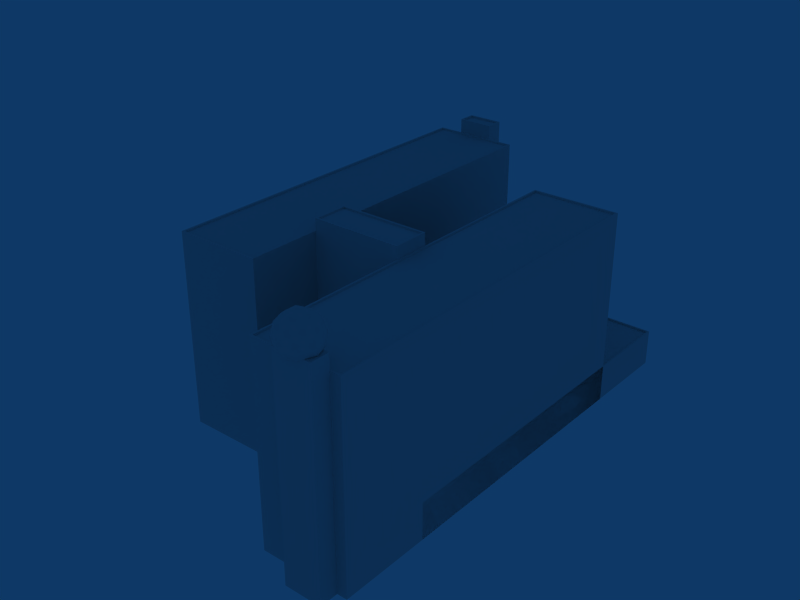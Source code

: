 # Source: ebbr_building_ref_122.blend  (saved by Blender 2.79.0; exported with 4.5.12 LTS)
import bpy
from mathutils import Matrix  # noqa: F401  (used for matrix-valued properties, if any)

bpy.ops.wm.read_factory_settings(use_empty=True)
scene = bpy.context.scene
scene.name = 'Scene'

# ---- collections
col_collection_1 = bpy.data.collections.new('Collection 1'); scene.collection.children.link(col_collection_1)

# ---- materials (node trees are filled in below, after node groups)
mat_material = bpy.data.materials.new('Material')
mat_material.alpha_threshold = 0.0
mat_material.preview_render_type = 'FLAT'
mat_material.roughness = 0.5

# ---- material node trees

# ---- world
world_world = bpy.data.worlds.new('World'); scene.world = world_world
world_world.color = (0.05656, 0.2208, 0.4)
world_world.use_sun_shadow = False
world_world.sun_shadow_jitter_overblur = 0.0
world_world.cycles.sampling_method = 'NONE'
world_world.cycles.sample_map_resolution = 256

# ---- meshes
me_cube_002 = bpy.data.meshes.new('Cube.002')
me_cube_002.from_pydata([(44.81, 35.14, -1.0), (47.81, 35.14, -1.0), (47.81, 29.14, -1.0), (44.81, 29.14, -1.0), (44.81, 35.14, 33.37), (47.81, 35.14, 33.37), (47.81, 29.14, 33.37), (44.81, 29.14, 33.37), (44.81, 36.75, -1.0), (44.81, 22.25, -1.0), (-15.19, 22.25, -1.0), (-15.19, 36.75, -1.0), (44.81, 36.75, 31.0), (44.81, 22.25, 31.0), (-15.19, 22.25, 31.0), (-15.19, 36.75, 31.0), (44.51, 36.45, 31.0), (-14.88, 36.45, 31.0), (-14.88, 22.55, 31.0), (44.51, 22.55, 31.0), (44.51, 36.45, 30.7), (44.51, 22.55, 30.7), (-14.88, 22.55, 30.7), (-14.88, 36.45, 30.7), (46.31, 32.14, 31.99), (48.0, 34.47, 33.77), (49.05, 31.25, 33.77), (46.31, 29.26, 33.77), (43.57, 31.25, 33.77), (44.62, 34.47, 33.77), (49.05, 33.03, 36.65), (48.0, 29.81, 36.65), (44.62, 29.81, 36.65), (43.57, 33.03, 36.65), (46.31, 35.02, 36.65), (46.31, 32.14, 38.43), (47.31, 33.51, 32.47), (47.92, 31.62, 32.47), (48.92, 32.99, 33.52), (45.32, 33.51, 32.47), (46.31, 34.88, 33.52), (46.31, 30.45, 32.47), (47.92, 29.92, 33.52), (44.7, 31.62, 32.47), (44.7, 29.92, 33.52), (43.7, 32.99, 33.52), (45.32, 35.21, 35.21), (47.31, 35.21, 35.21), (48.92, 34.04, 35.21), (49.53, 32.14, 35.21), (48.92, 30.25, 35.21), (47.31, 29.08, 35.21), (45.32, 29.08, 35.21), (43.7, 30.25, 35.21), (43.09, 32.14, 35.21), (43.7, 34.04, 35.21), (47.92, 34.36, 36.9), (48.92, 31.29, 36.9), (46.31, 29.4, 36.9), (43.7, 31.29, 36.9), (44.7, 34.36, 36.9), (46.31, 33.84, 37.95), (47.92, 32.67, 37.95), (47.31, 30.77, 37.95), (45.32, 30.77, 37.95), (44.7, 32.67, 37.95), (-30.0, 36.75, -1.0), (30.0, 36.75, -1.0), (30.0, 7.25, -1.0), (-30.0, 7.25, -1.0), (-30.0, 36.75, 5.0), (30.0, 36.75, 5.0), (30.0, 7.25, 5.0), (-30.0, 7.25, 5.0), (-29.72, 36.45, 5.0), (-29.72, 7.551, 5.0), (29.72, 7.551, 5.0), (29.72, 36.45, 5.0), (-29.72, 36.45, 4.7), (29.72, 36.45, 4.7), (29.72, 7.551, 4.7), (-29.72, 7.551, 4.7), (-33.0, 2.87, -1.0), (-30.0, 2.87, -1.0), (-30.0, -3.13, -1.0), (-33.0, -3.13, -1.0), (-33.0, 2.87, 33.37), (-30.0, 2.87, 33.37), (-30.0, -3.13, 33.37), (-33.0, -3.13, 33.37), (-32.71, 2.574, 33.37), (-32.71, -2.834, 33.37), (-30.29, -2.834, 33.37), (-30.29, 2.574, 33.37), (-32.71, 2.574, 33.07), (-30.29, 2.574, 33.07), (-30.29, -2.834, 33.07), (-32.71, -2.834, 33.07), (30.0, 7.25, -1.0), (30.0, -7.25, -1.0), (-30.0, -7.25, -1.0), (-30.0, 7.25, -1.0), (30.0, 7.25, 31.0), (30.0, -7.25, 31.0), (-30.0, -7.25, 31.0), (-30.0, 7.25, 31.0), (29.7, 6.948, 31.0), (-29.7, 6.948, 31.0), (-29.7, -6.948, 31.0), (29.7, -6.948, 31.0), (29.7, 6.948, 30.7), (29.7, -6.948, 30.7), (-29.7, -6.948, 30.7), (-29.7, 6.948, 30.7), (11.91, 22.25, -1.0), (17.91, 22.25, -1.0), (17.91, 7.25, -1.0), (11.91, 7.25, -1.0), (11.91, 22.25, 33.0), (17.91, 22.25, 33.0), (17.91, 7.25, 33.0), (11.91, 7.25, 33.0), (12.22, 21.95, 33.0), (12.22, 7.552, 33.0), (17.61, 7.552, 33.0), (17.61, 21.95, 33.0), (17.61, 21.95, 32.7), (12.22, 21.95, 32.7), (17.61, 7.552, 32.7), (12.22, 7.552, 32.7)], [], [(4, 7, 6, 5), (0, 4, 5, 1), (1, 5, 6, 2), (2, 6, 7, 3), (4, 0, 3, 7), (8, 12, 13, 9), (9, 13, 14, 10), (10, 14, 15, 11), (12, 8, 11, 15), (12, 15, 17, 16), (15, 14, 18, 17), (14, 13, 19, 18), (13, 12, 16, 19), (19, 16, 20, 21), (18, 19, 21, 22), (17, 18, 22, 23), (16, 17, 23, 20), (20, 23, 22, 21), (38, 36, 25), (36, 38, 37), (26, 37, 38), (37, 24, 36), (40, 25, 36), (36, 39, 40), (29, 40, 39), (36, 24, 39), (42, 37, 26), (37, 42, 41), (27, 41, 42), (41, 24, 37), (44, 41, 27), (41, 44, 43), (28, 43, 44), (43, 24, 41), (45, 43, 28), (43, 45, 39), (29, 39, 45), (39, 24, 43), (47, 25, 40), (40, 46, 47), (34, 47, 46), (46, 40, 29), (49, 26, 38), (38, 48, 49), (30, 49, 48), (48, 38, 25), (51, 27, 42), (42, 50, 51), (31, 51, 50), (50, 42, 26), (53, 28, 44), (44, 52, 53), (32, 53, 52), (52, 44, 27), (55, 29, 45), (45, 54, 55), (33, 55, 54), (54, 45, 28), (56, 47, 34), (47, 56, 48), (30, 48, 56), (48, 25, 47), (57, 49, 30), (49, 57, 50), (31, 50, 57), (50, 26, 49), (58, 51, 31), (51, 58, 52), (32, 52, 58), (52, 27, 51), (59, 53, 32), (53, 59, 54), (33, 54, 59), (54, 28, 53), (60, 55, 33), (55, 60, 46), (34, 46, 60), (46, 29, 55), (62, 30, 56), (56, 61, 62), (35, 62, 61), (61, 56, 34), (63, 31, 57), (57, 62, 63), (35, 63, 62), (62, 57, 30), (64, 32, 58), (58, 63, 64), (35, 64, 63), (63, 58, 31), (65, 33, 59), (59, 64, 65), (35, 65, 64), (64, 59, 32), (61, 34, 60), (60, 65, 61), (35, 61, 65), (65, 60, 33), (66, 70, 71, 67), (67, 71, 72, 68), (68, 72, 73, 69), (70, 66, 69, 73), (70, 73, 75, 74), (73, 72, 76, 75), (72, 71, 77, 76), (71, 70, 74, 77), (77, 74, 78, 79), (76, 77, 79, 80), (75, 76, 80, 81), (74, 75, 81, 78), (78, 81, 80, 79), (82, 86, 87, 83), (83, 87, 88, 84), (84, 88, 89, 85), (86, 82, 85, 89), (86, 89, 91, 90), (89, 88, 92, 91), (88, 87, 93, 92), (87, 86, 90, 93), (93, 90, 94, 95), (92, 93, 95, 96), (91, 92, 96, 97), (90, 91, 97, 94), (94, 97, 96, 95), (98, 102, 103, 99), (99, 103, 104, 100), (100, 104, 105, 101), (102, 98, 101, 105), (102, 105, 107, 106), (105, 104, 108, 107), (104, 103, 109, 108), (103, 102, 106, 109), (109, 106, 110, 111), (108, 109, 111, 112), (107, 108, 112, 113), (106, 107, 113, 110), (110, 113, 112, 111), (114, 118, 119, 115), (115, 119, 120, 116), (116, 120, 121, 117), (118, 114, 117, 121), (118, 121, 123, 122), (121, 120, 124, 123), (120, 119, 125, 124), (119, 118, 122, 125), (125, 122, 127, 126), (124, 125, 126, 128), (123, 124, 128, 129), (122, 123, 129, 127), (127, 129, 128, 126)])
me_cube_002.polygons.foreach_set('use_smooth', [0, 0, 0, 0, 0, 0, 0, 0, 0, 0, 0, 0, 0, 0, 0, 0, 0, 0, 1, 1, 1, 1, 1, 1, 1, 1, 1, 1, 1, 1, 1, 1, 1, 1, 1, 1, 1, 1, 1, 1, 1, 1, 1, 1, 1, 1, 1, 1, 1, 1, 1, 1, 1, 1, 1, 1, 1, 1, 1, 1, 1, 1, 1, 1, 1, 1, 1, 1, 1, 1, 1, 1, 1, 1, 1, 1, 1, 1, 1, 1, 1, 1, 1, 1, 1, 1, 1, 1, 1, 1, 1, 1, 1, 1, 1, 1, 1, 1, 0, 0, 0, 0, 0, 0, 0, 0, 0, 0, 0, 0, 0, 0, 0, 0, 0, 0, 0, 0, 0, 0, 0, 0, 0, 0, 0, 0, 0, 0, 0, 0, 0, 0, 0, 0, 0, 0, 0, 0, 0, 0, 0, 0, 0, 0, 0, 0, 0, 0, 0, 0])
_uv = me_cube_002.uv_layers.new(name='UVTex')
_uv.uv.foreach_set('vector', [0.2812, 0.2812, 0.4688, 0.2812, 0.4688, 0.4688, 0.2812, 0.4688, 0.2812, 0.03125, 0.4688, 0.03125, 0.4688, 0.2188, 0.2812, 0.2188, 0.2812, 0.03125, 0.4688, 0.03125, 0.4688, 0.2188, 0.2812, 0.2188, 0.2812, 0.03125, 0.4688, 0.03125, 0.4688, 0.2188, 0.2812, 0.2188, 0.2812, 0.03125, 0.4688, 0.03125, 0.4688, 0.2188, 0.2812, 0.2188, 0.2812, 0.03125, 0.4688, 0.03125, 0.4688, 0.2188, 0.2812, 0.2188, 0.2812, 0.03125, 0.4688, 0.03125, 0.4688, 0.2188, 0.2812, 0.2188, 0.2812, 0.03125, 0.4688, 0.03125, 0.4688, 0.2188, 0.2812, 0.2188, 0.2812, 0.03125, 0.4688, 0.03125, 0.4688, 0.2188, 0.2812, 0.2188, 0.2812, 0.03125, 0.4688, 0.03125, 0.4688, 0.2188, 0.2812, 0.2188, 0.2812, 0.03125, 0.4688, 0.03125, 0.4688, 0.2188, 0.2812, 0.2188, 0.2812, 0.03125, 0.4688, 0.03125, 0.4688, 0.2188, 0.2812, 0.2188, 0.2812, 0.03125, 0.4688, 0.03125, 0.4688, 0.2188, 0.2812, 0.2188, 0.2812, 0.03125, 0.4688, 0.03125, 0.4688, 0.2188, 0.2812, 0.2188, 0.2812, 0.03125, 0.4688, 0.03125, 0.4688, 0.2188, 0.2812, 0.2188, 0.2812, 0.03125, 0.4688, 0.03125, 0.4688, 0.2188, 0.2812, 0.2188, 0.2812, 0.03125, 0.4688, 0.03125, 0.4688, 0.2188, 0.2812, 0.2188, 0.2812, 0.2812, 0.4688, 0.2812, 0.4688, 0.4688, 0.2812, 0.4688, 0.2812, 0.03125, 0.4688, 0.03125, 0.4688, 0.2188, 0.2812, 0.03125, 0.4688, 0.03125, 0.4688, 0.2188, 0.2812, 0.03125, 0.4688, 0.03125, 0.4688, 0.2188, 0.2812, 0.03125, 0.4688, 0.03125, 0.4688, 0.2188, 0.2812, 0.03125, 0.4688, 0.03125, 0.4688, 0.2188, 0.2812, 0.03125, 0.4688, 0.03125, 0.4688, 0.2188, 0.2812, 0.03125, 0.4688, 0.03125, 0.4688, 0.2188, 0.2812, 0.03125, 0.4688, 0.03125, 0.4688, 0.2188, 0.2812, 0.03125, 0.4688, 0.03125, 0.4688, 0.2188, 0.2812, 0.03125, 0.4688, 0.03125, 0.4688, 0.2188, 0.2812, 0.03125, 0.4688, 0.03125, 0.4688, 0.2188, 0.2812, 0.03125, 0.4688, 0.03125, 0.4688, 0.2188, 0.2812, 0.03125, 0.4688, 0.03125, 0.4688, 0.2188, 0.2812, 0.03125, 0.4688, 0.03125, 0.4688, 0.2188, 0.2812, 0.03125, 0.4688, 0.03125, 0.4688, 0.2188, 0.2812, 0.03125, 0.4688, 0.03125, 0.4688, 0.2188, 0.2812, 0.03125, 0.4688, 0.03125, 0.4688, 0.2188, 0.2812, 0.03125, 0.4688, 0.03125, 0.4688, 0.2188, 0.2812, 0.03125, 0.4688, 0.03125, 0.4688, 0.2188, 0.2812, 0.03125, 0.4688, 0.03125, 0.4688, 0.2188, 0.2812, 0.03125, 0.4688, 0.03125, 0.4688, 0.2188, 0.2812, 0.03125, 0.4688, 0.03125, 0.4688, 0.2188, 0.2812, 0.03125, 0.4688, 0.03125, 0.4688, 0.2188, 0.2812, 0.03125, 0.4688, 0.03125, 0.4688, 0.2188, 0.2812, 0.03125, 0.4688, 0.03125, 0.4688, 0.2188, 0.2812, 0.03125, 0.4688, 0.03125, 0.4688, 0.2188, 0.2812, 0.03125, 0.4688, 0.03125, 0.4688, 0.2188, 0.2812, 0.03125, 0.4688, 0.03125, 0.4688, 0.2188, 0.2812, 0.03125, 0.4688, 0.03125, 0.4688, 0.2188, 0.2812, 0.03125, 0.4688, 0.03125, 0.4688, 0.2188, 0.2812, 0.03125, 0.4688, 0.03125, 0.4688, 0.2188, 0.2812, 0.03125, 0.4688, 0.03125, 0.4688, 0.2188, 0.2812, 0.03125, 0.4688, 0.03125, 0.4688, 0.2188, 0.2812, 0.03125, 0.4688, 0.03125, 0.4688, 0.2188, 0.2812, 0.03125, 0.4688, 0.03125, 0.4688, 0.2188, 0.2812, 0.03125, 0.4688, 0.03125, 0.4688, 0.2188, 0.2812, 0.03125, 0.4688, 0.03125, 0.4688, 0.2188, 0.2812, 0.03125, 0.4688, 0.03125, 0.4688, 0.2188, 0.2812, 0.03125, 0.4688, 0.03125, 0.4688, 0.2188, 0.2812, 0.03125, 0.4688, 0.03125, 0.4688, 0.2188, 0.2812, 0.03125, 0.4688, 0.03125, 0.4688, 0.2188, 0.2812, 0.03125, 0.4688, 0.03125, 0.4688, 0.2188, 0.2812, 0.03125, 0.4688, 0.03125, 0.4688, 0.2188, 0.2812, 0.03125, 0.4688, 0.03125, 0.4688, 0.2188, 0.2812, 0.03125, 0.4688, 0.03125, 0.4688, 0.2188, 0.2812, 0.03125, 0.4688, 0.03125, 0.4688, 0.2188, 0.2812, 0.03125, 0.4688, 0.03125, 0.4688, 0.2188, 0.2812, 0.03125, 0.4688, 0.03125, 0.4688, 0.2188, 0.2812, 0.03125, 0.4688, 0.03125, 0.4688, 0.2188, 0.2812, 0.03125, 0.4688, 0.03125, 0.4688, 0.2188, 0.2812, 0.03125, 0.4688, 0.03125, 0.4688, 0.2188, 0.2812, 0.03125, 0.4688, 0.03125, 0.4688, 0.2188, 0.2812, 0.03125, 0.4688, 0.03125, 0.4688, 0.2188, 0.2812, 0.03125, 0.4688, 0.03125, 0.4688, 0.2188, 0.2812, 0.03125, 0.4688, 0.03125, 0.4688, 0.2188, 0.2812, 0.03125, 0.4688, 0.03125, 0.4688, 0.2188, 0.2812, 0.03125, 0.4688, 0.03125, 0.4688, 0.2188, 0.2812, 0.03125, 0.4688, 0.03125, 0.4688, 0.2188, 0.2812, 0.03125, 0.4688, 0.03125, 0.4688, 0.2188, 0.2812, 0.03125, 0.4688, 0.03125, 0.4688, 0.2188, 0.2812, 0.03125, 0.4688, 0.03125, 0.4688, 0.2188, 0.2812, 0.03125, 0.4688, 0.03125, 0.4688, 0.2188, 0.2812, 0.03125, 0.4688, 0.03125, 0.4688, 0.2188, 0.2812, 0.03125, 0.4688, 0.03125, 0.4688, 0.2188, 0.2812, 0.03125, 0.4688, 0.03125, 0.4688, 0.2188, 0.2812, 0.03125, 0.4688, 0.03125, 0.4688, 0.2188, 0.2812, 0.03125, 0.4688, 0.03125, 0.4688, 0.2188, 0.2812, 0.03125, 0.4688, 0.03125, 0.4688, 0.2188, 0.2812, 0.03125, 0.4688, 0.03125, 0.4688, 0.2188, 0.2812, 0.03125, 0.4688, 0.03125, 0.4688, 0.2188, 0.2812, 0.03125, 0.4688, 0.03125, 0.4688, 0.2188, 0.2812, 0.03125, 0.4688, 0.03125, 0.4688, 0.2188, 0.2812, 0.03125, 0.4688, 0.03125, 0.4688, 0.2188, 0.2812, 0.03125, 0.4688, 0.03125, 0.4688, 0.2188, 0.2812, 0.03125, 0.4688, 0.03125, 0.4688, 0.2188, 0.2812, 0.03125, 0.4688, 0.03125, 0.4688, 0.2188, 0.2812, 0.03125, 0.4688, 0.03125, 0.4688, 0.2188, 0.2812, 0.03125, 0.4688, 0.03125, 0.4688, 0.2188, 0.2812, 0.03125, 0.4688, 0.03125, 0.4688, 0.2188, 0.2812, 0.03125, 0.4688, 0.03125, 0.4688, 0.2188, 0.2812, 0.03125, 0.4688, 0.03125, 0.4688, 0.2188, 0.2812, 0.2188, 0.2812, 0.03125, 0.4688, 0.03125, 0.4688, 0.2188, 0.2812, 0.2188, 0.2812, 0.03125, 0.4688, 0.03125, 0.4688, 0.2188, 0.2812, 0.2188, 0.2812, 0.03125, 0.4688, 0.03125, 0.4688, 0.2188, 0.2812, 0.2188, 0.2812, 0.03125, 0.4688, 0.03125, 0.4688, 0.2188, 0.2812, 0.2188, 0.2812, 0.03125, 0.4688, 0.03125, 0.4688, 0.2188, 0.2812, 0.2188, 0.2812, 0.03125, 0.4688, 0.03125, 0.4688, 0.2188, 0.2812, 0.2188, 0.2812, 0.03125, 0.4688, 0.03125, 0.4688, 0.2188, 0.2812, 0.2188, 0.2812, 0.03125, 0.4688, 0.03125, 0.4688, 0.2188, 0.2812, 0.2188, 0.2812, 0.03125, 0.4688, 0.03125, 0.4688, 0.2188, 0.2812, 0.2188, 0.2812, 0.03125, 0.4688, 0.03125, 0.4688, 0.2188, 0.2812, 0.2188, 0.2812, 0.03125, 0.4688, 0.03125, 0.4688, 0.2188, 0.2812, 0.2188, 0.2812, 0.2812, 0.4688, 0.2812, 0.4688, 0.4688, 0.2812, 0.4688, 0.2969, 0.04688, 0.4531, 0.04688, 0.4531, 0.2031, 0.2969, 0.2031, 0.2969, 0.04688, 0.4531, 0.04688, 0.4531, 0.2031, 0.2969, 0.2031, 0.2969, 0.04688, 0.4531, 0.04688, 0.4531, 0.2031, 0.2969, 0.2031, 0.2969, 0.04688, 0.4531, 0.04688, 0.4531, 0.2031, 0.2969, 0.2031, 0.2969, 0.04688, 0.4531, 0.04688, 0.4531, 0.2031, 0.2969, 0.2031, 0.2969, 0.04688, 0.4531, 0.04688, 0.4531, 0.2031, 0.2969, 0.2031, 0.2969, 0.04688, 0.4531, 0.04688, 0.4531, 0.2031, 0.2969, 0.2031, 0.2969, 0.04688, 0.4531, 0.04688, 0.4531, 0.2031, 0.2969, 0.2031, 0.2969, 0.04688, 0.4531, 0.04688, 0.4531, 0.2031, 0.2969, 0.2031, 0.2969, 0.04688, 0.4531, 0.04688, 0.4531, 0.2031, 0.2969, 0.2031, 0.2969, 0.04688, 0.4531, 0.04688, 0.4531, 0.2031, 0.2969, 0.2031, 0.2969, 0.04688, 0.4531, 0.04688, 0.4531, 0.2031, 0.2969, 0.2031, 0.2969, 0.2969, 0.4531, 0.2969, 0.4531, 0.4531, 0.2969, 0.4531, 0.2812, 0.03125, 0.4688, 0.03125, 0.4688, 0.2188, 0.2812, 0.2188, 0.2812, 0.03125, 0.4688, 0.03125, 0.4688, 0.2188, 0.2812, 0.2188, 0.2812, 0.03125, 0.4688, 0.03125, 0.4688, 0.2188, 0.2812, 0.2188, 0.2812, 0.03125, 0.4688, 0.03125, 0.4688, 0.2188, 0.2812, 0.2188, 0.2812, 0.03125, 0.4688, 0.03125, 0.4688, 0.2188, 0.2812, 0.2188, 0.2812, 0.03125, 0.4688, 0.03125, 0.4688, 0.2188, 0.2812, 0.2188, 0.2812, 0.03125, 0.4688, 0.03125, 0.4688, 0.2188, 0.2812, 0.2188, 0.2812, 0.03125, 0.4688, 0.03125, 0.4688, 0.2188, 0.2812, 0.2188, 0.2812, 0.03125, 0.4688, 0.03125, 0.4688, 0.2188, 0.2812, 0.2188, 0.2812, 0.03125, 0.4688, 0.03125, 0.4688, 0.2188, 0.2812, 0.2188, 0.2812, 0.03125, 0.4688, 0.03125, 0.4688, 0.2188, 0.2812, 0.2188, 0.2812, 0.03125, 0.4688, 0.03125, 0.4688, 0.2188, 0.2812, 0.2188, 0.2812, 0.2812, 0.4688, 0.2812, 0.4688, 0.4688, 0.2812, 0.4688, 0.5312, 0.03125, 0.7188, 0.03125, 0.7188, 0.2188, 0.5312, 0.2188, 0.5312, 0.03125, 0.7188, 0.03125, 0.7188, 0.2188, 0.5312, 0.2188, 0.5312, 0.03125, 0.7188, 0.03125, 0.7188, 0.2188, 0.5312, 0.2188, 0.5312, 0.03125, 0.7188, 0.03125, 0.7188, 0.2188, 0.5312, 0.2188, 0.5312, 0.03125, 0.7188, 0.03125, 0.7188, 0.2188, 0.5312, 0.2188, 0.5312, 0.03125, 0.7188, 0.03125, 0.7188, 0.2188, 0.5312, 0.2188, 0.5312, 0.03125, 0.7188, 0.03125, 0.7188, 0.2188, 0.5312, 0.2188, 0.5312, 0.03125, 0.7188, 0.03125, 0.7188, 0.2188, 0.5312, 0.2188, 0.5312, 0.03125, 0.7188, 0.03125, 0.7188, 0.2188, 0.5312, 0.2188, 0.5312, 0.03125, 0.7188, 0.03125, 0.7188, 0.2188, 0.5312, 0.2188, 0.5312, 0.03125, 0.7188, 0.03125, 0.7188, 0.2188, 0.5312, 0.2188, 0.5312, 0.03125, 0.7188, 0.03125, 0.7188, 0.2188, 0.5312, 0.2188, 0.2812, 0.2812, 0.4688, 0.2812, 0.4688, 0.4688, 0.2812, 0.4688])
me_cube_002.materials.append(mat_material)
me_cube_002.use_remesh_preserve_volume = False
me_cube_002.use_remesh_preserve_attributes = False
me_cube_002.use_mirror_vertex_groups = False
me_cube_002.update()

# ---- objects
ob_building = bpy.data.objects.new('Building', me_cube_002)

# ---- transforms, parenting, visibility, modifiers, constraints
ob_building.location = (-14.75, 14.91, 1.0)
ob_building.rotation_euler = (0.0, -0.0, -1.571)
ob_building.lock_rotations_4d = False
ob_building.empty_display_type = 'ARROWS'
ob_building.lineart.crease_threshold = 0.0

# ---- collection membership
col_collection_1.objects.link(ob_building)

# ---- scene / render settings (as saved in the file)
scene.frame_start = 1; scene.frame_end = 250; scene.frame_set(1)
scene.render.engine = 'BLENDER_EEVEE_NEXT'
scene.render.image_settings.file_format = 'JPEG'
scene.render.image_settings.color_mode = 'RGB'
scene.render.image_settings.compression = 90
scene.render.resolution_x = 800
scene.render.resolution_y = 600
scene.render.pixel_aspect_x = 100.0
scene.render.pixel_aspect_y = 100.0
scene.render.fps = 25
scene.render.dither_intensity = 0.0
scene.render.use_compositing = False
scene.render.use_sequencer = False
scene.render.bake_margin = 2
scene.render.bake_bias = 0.0
scene.render.use_stamp_time = False
scene.render.use_stamp_date = False
scene.render.use_stamp_frame = False
scene.render.use_stamp_camera = False
scene.render.use_stamp_scene = False
scene.render.use_stamp_filename = False
scene.render.use_stamp_render_time = False
scene.render.stamp_font_size = 0
scene.cycles.use_denoising = False
scene.cycles.samples = 10
scene.cycles.sampling_pattern = 'TABULATED_SOBOL'
scene.cycles.light_sampling_threshold = 0.0
scene.cycles.use_adaptive_sampling = False
scene.cycles.use_light_tree = False
scene.cycles.blur_glossy = 0.0
scene.cycles.volume_bounces = 1
scene.cycles.pixel_filter_type = 'GAUSSIAN'
scene.cycles.sample_clamp_indirect = 0.0
scene.view_settings.view_transform = 'Raw'
bpy.context.view_layer.update()

# ---- added for rendering (the .blend has no active camera): camera
cam_auto = bpy.data.cameras.new('AutoCamera')
cam_auto.lens = 50.0
cam_auto.sensor_width = 36.0
cam_auto.clip_end = 1648.14
ob_auto_camera = bpy.data.objects.new('AutoCamera', cam_auto)
scene.collection.objects.link(ob_auto_camera)
ob_auto_camera.location = (93.9116, -106.046, 94.845)
ob_auto_camera.rotation_euler = (1.09748, -7.21219e-08, 0.694738)
scene.camera = ob_auto_camera
bpy.context.view_layer.update()

